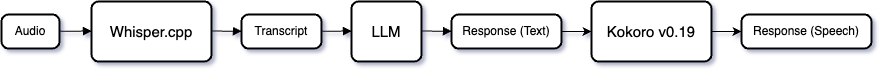

The diagram above was exported from draw.io. Its source (the exported page's mxGraphModel, read from the mxfile embedded in the PNG):
<mxGraphModel dx="1854" dy="1659" grid="1" gridSize="10" guides="1" tooltips="1" connect="1" arrows="1" fold="1" page="1" pageScale="1" pageWidth="850" pageHeight="1100" math="0" shadow="0">
  <root>
    <mxCell id="0" />
    <mxCell id="1" parent="0" />
    <mxCell id="2" value="Audio" style="rounded=1;absoluteArcSize=1;arcSize=14;whiteSpace=wrap;strokeWidth=2;" parent="1" vertex="1">
      <mxGeometry x="-20" width="58" height="34" as="geometry" />
    </mxCell>
    <mxCell id="3" value="Whisper.cpp" style="rounded=1;absoluteArcSize=1;arcSize=14;whiteSpace=wrap;strokeWidth=2;fontSize=15;" parent="1" vertex="1">
      <mxGeometry x="70" y="-13" width="120" height="60" as="geometry" />
    </mxCell>
    <mxCell id="4" value="Transcript" style="rounded=1;absoluteArcSize=1;arcSize=14;whiteSpace=wrap;strokeWidth=2;" parent="1" vertex="1">
      <mxGeometry x="220" width="80" height="34" as="geometry" />
    </mxCell>
    <mxCell id="5" value="LLM" style="rounded=1;absoluteArcSize=1;arcSize=14;whiteSpace=wrap;strokeWidth=2;fontSize=15;" parent="1" vertex="1">
      <mxGeometry x="330" y="-13" width="70" height="60" as="geometry" />
    </mxCell>
    <mxCell id="5mn5QWDtFcjS0oaykZD9-15" style="edgeStyle=orthogonalEdgeStyle;rounded=0;orthogonalLoop=1;jettySize=auto;html=1;entryX=0;entryY=0.5;entryDx=0;entryDy=0;" edge="1" parent="1" source="6" target="5mn5QWDtFcjS0oaykZD9-13">
      <mxGeometry relative="1" as="geometry" />
    </mxCell>
    <mxCell id="6" value="Response (Text)" style="rounded=1;absoluteArcSize=1;arcSize=14;whiteSpace=wrap;strokeWidth=2;" parent="1" vertex="1">
      <mxGeometry x="430" width="110" height="34" as="geometry" />
    </mxCell>
    <mxCell id="8" value="" style="curved=1;startArrow=none;endArrow=block;exitX=0.9993489583333334;exitY=0.49264705882352944;entryX=-0.00020695364238410596;entryY=0.49264705882352944;" parent="1" source="2" target="3" edge="1">
      <mxGeometry relative="1" as="geometry">
        <Array as="points" />
      </mxGeometry>
    </mxCell>
    <mxCell id="9" value="" style="curved=1;startArrow=none;endArrow=block;exitX=0.9968956953642384;exitY=0.49264705882352944;entryX=-0.003324468085106383;entryY=0.49264705882352944;" parent="1" source="3" target="4" edge="1">
      <mxGeometry relative="1" as="geometry">
        <Array as="points" />
      </mxGeometry>
    </mxCell>
    <mxCell id="10" value="" style="curved=1;startArrow=none;endArrow=block;exitX=0.9995567375886525;exitY=0.49264705882352944;entryX=-0.0005252100840336134;entryY=0.49264705882352944;" parent="1" source="4" target="5" edge="1">
      <mxGeometry relative="1" as="geometry">
        <Array as="points" />
      </mxGeometry>
    </mxCell>
    <mxCell id="11" value="" style="curved=1;startArrow=none;endArrow=block;exitX=0.9963235294117647;exitY=0.49264705882352944;entryX=-0.0031934306569343066;entryY=0.49264705882352944;" parent="1" source="5" target="6" edge="1">
      <mxGeometry relative="1" as="geometry">
        <Array as="points" />
      </mxGeometry>
    </mxCell>
    <mxCell id="5mn5QWDtFcjS0oaykZD9-20" style="edgeStyle=orthogonalEdgeStyle;rounded=0;orthogonalLoop=1;jettySize=auto;html=1;entryX=0;entryY=0.5;entryDx=0;entryDy=0;" edge="1" parent="1" source="5mn5QWDtFcjS0oaykZD9-13" target="5mn5QWDtFcjS0oaykZD9-16">
      <mxGeometry relative="1" as="geometry" />
    </mxCell>
    <mxCell id="5mn5QWDtFcjS0oaykZD9-13" value="Kokoro v0.19" style="rounded=1;absoluteArcSize=1;arcSize=14;whiteSpace=wrap;strokeWidth=2;fontSize=15;" vertex="1" parent="1">
      <mxGeometry x="570" y="-13" width="120" height="60" as="geometry" />
    </mxCell>
    <mxCell id="5mn5QWDtFcjS0oaykZD9-16" value="Response (Speech)" style="rounded=1;absoluteArcSize=1;arcSize=14;whiteSpace=wrap;strokeWidth=2;" vertex="1" parent="1">
      <mxGeometry x="720" width="130" height="34" as="geometry" />
    </mxCell>
  </root>
</mxGraphModel>